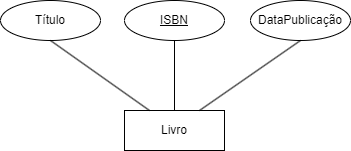

The diagram above was exported from draw.io. Its source (the exported page's mxGraphModel, read from the mxfile embedded in the PNG):
<mxGraphModel dx="833" dy="485" grid="1" gridSize="10" guides="1" tooltips="1" connect="1" arrows="1" fold="1" page="1" pageScale="1" pageWidth="827" pageHeight="1169" math="0" shadow="0">
  <root>
    <mxCell id="0" />
    <mxCell id="1" parent="0" />
    <mxCell id="jcfMiDMgYDMGM66CQeg--2" value="Livro" style="whiteSpace=wrap;html=1;align=center;" vertex="1" parent="1">
      <mxGeometry x="414" y="240" width="100" height="40" as="geometry" />
    </mxCell>
    <mxCell id="jcfMiDMgYDMGM66CQeg--3" value="ISBN" style="ellipse;whiteSpace=wrap;html=1;align=center;fontStyle=4;" vertex="1" parent="1">
      <mxGeometry x="414" y="130" width="100" height="40" as="geometry" />
    </mxCell>
    <mxCell id="jcfMiDMgYDMGM66CQeg--4" value="" style="endArrow=none;html=1;rounded=0;exitX=0.5;exitY=1;exitDx=0;exitDy=0;entryX=0.5;entryY=0;entryDx=0;entryDy=0;" edge="1" parent="1" source="jcfMiDMgYDMGM66CQeg--3" target="jcfMiDMgYDMGM66CQeg--2">
      <mxGeometry relative="1" as="geometry">
        <mxPoint x="330" y="250" as="sourcePoint" />
        <mxPoint x="490" y="250" as="targetPoint" />
      </mxGeometry>
    </mxCell>
    <mxCell id="jcfMiDMgYDMGM66CQeg--5" value="Título" style="ellipse;whiteSpace=wrap;html=1;align=center;" vertex="1" parent="1">
      <mxGeometry x="290" y="130" width="100" height="40" as="geometry" />
    </mxCell>
    <mxCell id="jcfMiDMgYDMGM66CQeg--7" value="DataPublicação" style="ellipse;whiteSpace=wrap;html=1;align=center;" vertex="1" parent="1">
      <mxGeometry x="540" y="130" width="100" height="40" as="geometry" />
    </mxCell>
    <mxCell id="jcfMiDMgYDMGM66CQeg--8" value="" style="endArrow=none;html=1;rounded=0;exitX=0.5;exitY=1;exitDx=0;exitDy=0;entryX=0.25;entryY=0;entryDx=0;entryDy=0;" edge="1" parent="1" source="jcfMiDMgYDMGM66CQeg--5" target="jcfMiDMgYDMGM66CQeg--2">
      <mxGeometry relative="1" as="geometry">
        <mxPoint x="340" y="150" as="sourcePoint" />
        <mxPoint x="500" y="150" as="targetPoint" />
      </mxGeometry>
    </mxCell>
    <mxCell id="jcfMiDMgYDMGM66CQeg--9" value="" style="endArrow=none;html=1;rounded=0;entryX=0.5;entryY=1;entryDx=0;entryDy=0;exitX=0.75;exitY=0;exitDx=0;exitDy=0;" edge="1" parent="1" source="jcfMiDMgYDMGM66CQeg--2" target="jcfMiDMgYDMGM66CQeg--7">
      <mxGeometry relative="1" as="geometry">
        <mxPoint x="340" y="150" as="sourcePoint" />
        <mxPoint x="500" y="150" as="targetPoint" />
      </mxGeometry>
    </mxCell>
  </root>
</mxGraphModel>